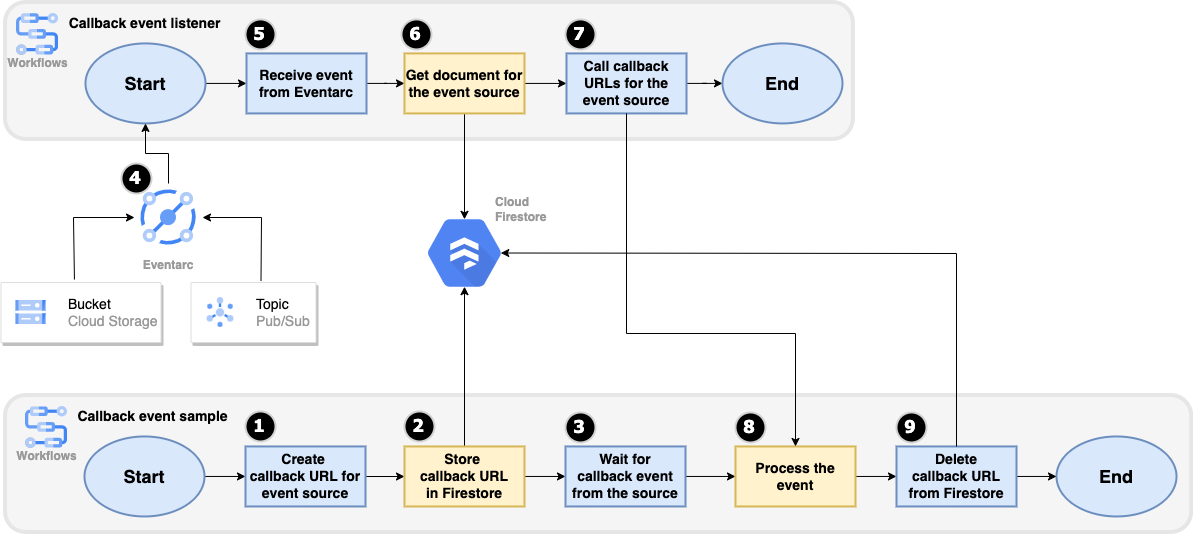

The diagram above was exported from draw.io. Its source (the exported page's mxGraphModel, read from the mxfile embedded in the PNG):
<mxGraphModel dx="1336" dy="1044" grid="1" gridSize="10" guides="1" tooltips="1" connect="1" arrows="1" fold="1" page="1" pageScale="1" pageWidth="827" pageHeight="1169" math="0" shadow="0">
  <root>
    <mxCell id="0" />
    <mxCell id="1" parent="0" />
    <mxCell id="o_u1CcPSsciYdBG9XgGr-1" value="" style="rounded=1;whiteSpace=wrap;html=1;shadow=0;glass=0;labelBackgroundColor=none;sketch=0;strokeWidth=4;fillColor=#f5f5f5;fontSize=20;fontColor=#333333;strokeColor=#E6E6E6;rotation=90;" vertex="1" parent="1">
      <mxGeometry x="848.12" y="-63.12" width="136.97" height="1186.25" as="geometry" />
    </mxCell>
    <mxCell id="o_u1CcPSsciYdBG9XgGr-11" style="edgeStyle=orthogonalEdgeStyle;rounded=0;orthogonalLoop=1;jettySize=auto;html=1;exitX=1;exitY=0.5;exitDx=0;exitDy=0;" edge="1" parent="1" source="o_u1CcPSsciYdBG9XgGr-3" target="o_u1CcPSsciYdBG9XgGr-4">
      <mxGeometry relative="1" as="geometry" />
    </mxCell>
    <mxCell id="o_u1CcPSsciYdBG9XgGr-3" value="Start" style="ellipse;whiteSpace=wrap;html=1;fontSize=18;strokeWidth=2;fontStyle=1;fillColor=#dae8fc;strokeColor=#6c8ebf;" vertex="1" parent="1">
      <mxGeometry x="403" y="502.96000000000004" width="120" height="80" as="geometry" />
    </mxCell>
    <mxCell id="o_u1CcPSsciYdBG9XgGr-12" value="" style="edgeStyle=orthogonalEdgeStyle;rounded=0;orthogonalLoop=1;jettySize=auto;html=1;" edge="1" parent="1" source="o_u1CcPSsciYdBG9XgGr-4" target="o_u1CcPSsciYdBG9XgGr-6">
      <mxGeometry relative="1" as="geometry" />
    </mxCell>
    <mxCell id="o_u1CcPSsciYdBG9XgGr-4" value="Create &lt;br style=&quot;font-size: 14px&quot;&gt;callback URL for event source" style="rounded=0;whiteSpace=wrap;html=1;fontSize=14;strokeWidth=2;fontStyle=1;fillColor=#dae8fc;strokeColor=#6c8ebf;" vertex="1" parent="1">
      <mxGeometry x="564" y="512.96" width="120" height="60" as="geometry" />
    </mxCell>
    <mxCell id="o_u1CcPSsciYdBG9XgGr-13" value="" style="edgeStyle=orthogonalEdgeStyle;rounded=0;orthogonalLoop=1;jettySize=auto;html=1;" edge="1" parent="1" source="o_u1CcPSsciYdBG9XgGr-6" target="o_u1CcPSsciYdBG9XgGr-7">
      <mxGeometry relative="1" as="geometry" />
    </mxCell>
    <mxCell id="o_u1CcPSsciYdBG9XgGr-110" value="" style="edgeStyle=orthogonalEdgeStyle;rounded=0;orthogonalLoop=1;jettySize=auto;html=1;fontSize=14;fontColor=#999999;entryX=0.5;entryY=0.84;entryDx=0;entryDy=0;entryPerimeter=0;" edge="1" parent="1" source="o_u1CcPSsciYdBG9XgGr-6" target="o_u1CcPSsciYdBG9XgGr-61">
      <mxGeometry relative="1" as="geometry" />
    </mxCell>
    <mxCell id="o_u1CcPSsciYdBG9XgGr-6" value="Store &lt;br&gt;callback URL&lt;br&gt;in Firestore" style="rounded=0;whiteSpace=wrap;html=1;fontSize=14;strokeWidth=2;fontStyle=1;fillColor=#fff2cc;strokeColor=#d6b656;" vertex="1" parent="1">
      <mxGeometry x="723" y="512.96" width="120" height="60" as="geometry" />
    </mxCell>
    <mxCell id="o_u1CcPSsciYdBG9XgGr-21" value="" style="edgeStyle=orthogonalEdgeStyle;rounded=0;orthogonalLoop=1;jettySize=auto;html=1;" edge="1" parent="1" source="o_u1CcPSsciYdBG9XgGr-7" target="o_u1CcPSsciYdBG9XgGr-18">
      <mxGeometry relative="1" as="geometry" />
    </mxCell>
    <mxCell id="o_u1CcPSsciYdBG9XgGr-7" value="Wait for&lt;br style=&quot;font-size: 14px;&quot;&gt;callback event from the source" style="rounded=0;whiteSpace=wrap;html=1;fontSize=14;strokeWidth=2;fontStyle=1;fillColor=#dae8fc;strokeColor=#6c8ebf;" vertex="1" parent="1">
      <mxGeometry x="884" y="512.96" width="120" height="60" as="geometry" />
    </mxCell>
    <mxCell id="o_u1CcPSsciYdBG9XgGr-16" value="End" style="ellipse;whiteSpace=wrap;html=1;fontSize=18;strokeWidth=2;fontStyle=1;fillColor=#dae8fc;strokeColor=#6c8ebf;" vertex="1" parent="1">
      <mxGeometry x="1375" y="502.96000000000004" width="120" height="80" as="geometry" />
    </mxCell>
    <mxCell id="o_u1CcPSsciYdBG9XgGr-22" value="" style="edgeStyle=orthogonalEdgeStyle;rounded=0;orthogonalLoop=1;jettySize=auto;html=1;" edge="1" parent="1" source="o_u1CcPSsciYdBG9XgGr-18" target="o_u1CcPSsciYdBG9XgGr-19">
      <mxGeometry relative="1" as="geometry" />
    </mxCell>
    <mxCell id="o_u1CcPSsciYdBG9XgGr-18" value="Process the event" style="rounded=0;whiteSpace=wrap;html=1;fontSize=14;strokeWidth=2;fontStyle=1;fillColor=#fff2cc;strokeColor=#d6b656;" vertex="1" parent="1">
      <mxGeometry x="1054" y="512.96" width="120" height="60" as="geometry" />
    </mxCell>
    <mxCell id="o_u1CcPSsciYdBG9XgGr-23" value="" style="edgeStyle=orthogonalEdgeStyle;rounded=0;orthogonalLoop=1;jettySize=auto;html=1;" edge="1" parent="1" source="o_u1CcPSsciYdBG9XgGr-19" target="o_u1CcPSsciYdBG9XgGr-16">
      <mxGeometry relative="1" as="geometry" />
    </mxCell>
    <mxCell id="o_u1CcPSsciYdBG9XgGr-19" value="Delete&lt;br&gt;callback URL&lt;br&gt;from Firestore" style="rounded=0;whiteSpace=wrap;html=1;fontSize=14;strokeWidth=2;fontStyle=1;fillColor=#dae8fc;strokeColor=#6c8ebf;" vertex="1" parent="1">
      <mxGeometry x="1215" y="512.96" width="120" height="60" as="geometry" />
    </mxCell>
    <mxCell id="o_u1CcPSsciYdBG9XgGr-33" value="&lt;font style=&quot;font-size: 14px;&quot;&gt;&lt;b style=&quot;font-size: 14px;&quot;&gt;Callback event sample&lt;/b&gt;&lt;/font&gt;" style="text;html=1;resizable=0;autosize=1;align=center;verticalAlign=middle;points=[];fillColor=none;strokeColor=none;rounded=0;fontSize=14;" vertex="1" parent="1">
      <mxGeometry x="386.06" y="472.96000000000004" width="170" height="20" as="geometry" />
    </mxCell>
    <mxCell id="o_u1CcPSsciYdBG9XgGr-51" value="" style="rounded=1;whiteSpace=wrap;html=1;shadow=0;glass=0;labelBackgroundColor=none;sketch=0;strokeWidth=4;fillColor=#f5f5f5;fontSize=20;fontColor=#333333;strokeColor=#E6E6E6;rotation=90;" vertex="1" parent="1">
      <mxGeometry x="678.96" y="-287.01" width="136.97" height="847.94" as="geometry" />
    </mxCell>
    <mxCell id="o_u1CcPSsciYdBG9XgGr-53" style="edgeStyle=orthogonalEdgeStyle;rounded=0;orthogonalLoop=1;jettySize=auto;html=1;exitX=1;exitY=0.5;exitDx=0;exitDy=0;" edge="1" parent="1" source="o_u1CcPSsciYdBG9XgGr-54" target="o_u1CcPSsciYdBG9XgGr-56">
      <mxGeometry relative="1" as="geometry" />
    </mxCell>
    <mxCell id="o_u1CcPSsciYdBG9XgGr-54" value="Start" style="ellipse;whiteSpace=wrap;html=1;fontSize=18;strokeWidth=2;fontStyle=1;fillColor=#dae8fc;strokeColor=#6c8ebf;" vertex="1" parent="1">
      <mxGeometry x="404" y="109.92000000000004" width="120" height="80" as="geometry" />
    </mxCell>
    <mxCell id="o_u1CcPSsciYdBG9XgGr-55" value="" style="edgeStyle=orthogonalEdgeStyle;rounded=0;orthogonalLoop=1;jettySize=auto;html=1;" edge="1" parent="1" source="o_u1CcPSsciYdBG9XgGr-56" target="o_u1CcPSsciYdBG9XgGr-58">
      <mxGeometry relative="1" as="geometry" />
    </mxCell>
    <mxCell id="o_u1CcPSsciYdBG9XgGr-56" value="Receive event from Eventarc" style="rounded=0;whiteSpace=wrap;html=1;fontSize=14;strokeWidth=2;fontStyle=1;fillColor=#dae8fc;strokeColor=#6c8ebf;" vertex="1" parent="1">
      <mxGeometry x="565" y="119.92000000000004" width="120" height="60" as="geometry" />
    </mxCell>
    <mxCell id="o_u1CcPSsciYdBG9XgGr-57" value="" style="edgeStyle=orthogonalEdgeStyle;rounded=0;orthogonalLoop=1;jettySize=auto;html=1;" edge="1" parent="1" source="o_u1CcPSsciYdBG9XgGr-58" target="o_u1CcPSsciYdBG9XgGr-60">
      <mxGeometry relative="1" as="geometry" />
    </mxCell>
    <mxCell id="o_u1CcPSsciYdBG9XgGr-108" value="" style="edgeStyle=orthogonalEdgeStyle;rounded=0;orthogonalLoop=1;jettySize=auto;html=1;fontSize=14;fontColor=#999999;entryX=0.5;entryY=0.16;entryDx=0;entryDy=0;entryPerimeter=0;" edge="1" parent="1" source="o_u1CcPSsciYdBG9XgGr-58" target="o_u1CcPSsciYdBG9XgGr-61">
      <mxGeometry relative="1" as="geometry" />
    </mxCell>
    <mxCell id="o_u1CcPSsciYdBG9XgGr-58" value="Get document for the event source" style="rounded=0;whiteSpace=wrap;html=1;fontSize=14;strokeWidth=2;fontStyle=1;fillColor=#fff2cc;strokeColor=#d6b656;" vertex="1" parent="1">
      <mxGeometry x="723" y="119.92000000000004" width="120" height="60" as="geometry" />
    </mxCell>
    <mxCell id="o_u1CcPSsciYdBG9XgGr-77" value="" style="edgeStyle=orthogonalEdgeStyle;rounded=0;orthogonalLoop=1;jettySize=auto;html=1;fontSize=14;" edge="1" parent="1" source="o_u1CcPSsciYdBG9XgGr-60" target="o_u1CcPSsciYdBG9XgGr-62">
      <mxGeometry relative="1" as="geometry" />
    </mxCell>
    <mxCell id="o_u1CcPSsciYdBG9XgGr-60" value="Call callback URLs for the event source" style="rounded=0;whiteSpace=wrap;html=1;fontSize=14;strokeWidth=2;fontStyle=1;fillColor=#dae8fc;strokeColor=#6c8ebf;" vertex="1" parent="1">
      <mxGeometry x="885" y="119.92000000000004" width="120" height="60" as="geometry" />
    </mxCell>
    <mxCell id="o_u1CcPSsciYdBG9XgGr-61" value="Cloud&#10;Firestore" style="html=1;fillColor=#5184F3;strokeColor=none;verticalAlign=bottom;labelPosition=right;verticalLabelPosition=top;align=left;spacingTop=-6;fontSize=12;fontStyle=1;fontColor=#999999;shape=mxgraph.gcp2.hexIcon;prIcon=cloud_firestore;spacingLeft=-27;spacingBottom=-23;" vertex="1" parent="1">
      <mxGeometry x="727.16" y="270.00000000000006" width="111.69" height="99" as="geometry" />
    </mxCell>
    <mxCell id="o_u1CcPSsciYdBG9XgGr-62" value="End" style="ellipse;whiteSpace=wrap;html=1;fontSize=18;strokeWidth=2;fontStyle=1;fillColor=#dae8fc;strokeColor=#6c8ebf;" vertex="1" parent="1">
      <mxGeometry x="1041" y="109.92000000000004" width="120" height="80" as="geometry" />
    </mxCell>
    <mxCell id="o_u1CcPSsciYdBG9XgGr-69" value="&lt;font style=&quot;font-size: 14px;&quot;&gt;&lt;b style=&quot;font-size: 14px;&quot;&gt;Callback event listener&lt;/b&gt;&lt;/font&gt;" style="text;html=1;resizable=0;autosize=1;align=center;verticalAlign=middle;points=[];fillColor=none;strokeColor=none;rounded=0;fontSize=14;" vertex="1" parent="1">
      <mxGeometry x="378" y="79.92000000000004" width="170" height="20" as="geometry" />
    </mxCell>
    <mxCell id="o_u1CcPSsciYdBG9XgGr-78" value="&lt;font style=&quot;font-size: 12px;&quot;&gt;Workflows&lt;/font&gt;" style="sketch=0;html=1;verticalAlign=top;labelPosition=center;verticalLabelPosition=bottom;align=center;spacingTop=-6;fontSize=11;fontStyle=1;fontColor=#999999;shape=image;aspect=fixed;imageAspect=0;image=data:image/svg+xml,(base64 omitted: 2456 chars);" vertex="1" parent="1">
      <mxGeometry x="335.06" y="79.92000000000002" width="42" height="42" as="geometry" />
    </mxCell>
    <mxCell id="o_u1CcPSsciYdBG9XgGr-81" value="&lt;font style=&quot;font-size: 12px;&quot;&gt;Workflows&lt;/font&gt;" style="sketch=0;html=1;verticalAlign=top;labelPosition=center;verticalLabelPosition=bottom;align=center;spacingTop=-6;fontSize=11;fontStyle=1;fontColor=#999999;shape=image;aspect=fixed;imageAspect=0;image=data:image/svg+xml,(base64 omitted: 2456 chars);" vertex="1" parent="1">
      <mxGeometry x="344.06" y="472.96000000000004" width="42" height="42" as="geometry" />
    </mxCell>
    <mxCell id="o_u1CcPSsciYdBG9XgGr-87" value="" style="strokeColor=#dddddd;shadow=1;strokeWidth=1;rounded=1;absoluteArcSize=1;arcSize=2;fontSize=14;" vertex="1" parent="1">
      <mxGeometry x="509.5" y="349" width="125" height="60" as="geometry" />
    </mxCell>
    <mxCell id="o_u1CcPSsciYdBG9XgGr-88" value="&lt;font color=&quot;#000000&quot;&gt;Topic&lt;/font&gt;&lt;br&gt;Pub/Sub" style="editableCssRules=.*;html=1;fontColor=#999999;shape=image;verticalLabelPosition=middle;labelBackgroundColor=#ffffff;verticalAlign=middle;labelPosition=right;align=left;spacingLeft=20;part=1;points=[];imageAspect=0;image=data:image/svg+xml,(base64 omitted: 1912 chars);fontSize=14;" vertex="1" parent="o_u1CcPSsciYdBG9XgGr-87">
      <mxGeometry width="27" height="30" relative="1" as="geometry">
        <mxPoint x="16" y="15" as="offset" />
      </mxGeometry>
    </mxCell>
    <mxCell id="o_u1CcPSsciYdBG9XgGr-90" value="" style="strokeColor=#dddddd;shadow=1;strokeWidth=1;rounded=1;absoluteArcSize=1;arcSize=2;fontSize=14;" vertex="1" parent="1">
      <mxGeometry x="319.5" y="349" width="160" height="60" as="geometry" />
    </mxCell>
    <mxCell id="o_u1CcPSsciYdBG9XgGr-91" value="&lt;font color=&quot;#000000&quot;&gt;Bucket&lt;/font&gt;&lt;br&gt;Cloud Storage" style="editableCssRules=.*;html=1;fontColor=#999999;shape=image;verticalLabelPosition=middle;labelBackgroundColor=#ffffff;verticalAlign=middle;labelPosition=right;align=left;spacingLeft=20;part=1;points=[];imageAspect=0;image=data:image/svg+xml,(base64 omitted: 1124 chars);fontSize=14;" vertex="1" parent="o_u1CcPSsciYdBG9XgGr-90">
      <mxGeometry width="30" height="24" relative="1" as="geometry">
        <mxPoint x="15" y="18" as="offset" />
      </mxGeometry>
    </mxCell>
    <mxCell id="o_u1CcPSsciYdBG9XgGr-103" value="" style="edgeStyle=orthogonalEdgeStyle;rounded=0;orthogonalLoop=1;jettySize=auto;html=1;fontSize=14;fontColor=#999999;exitX=0.5;exitY=0;exitDx=0;exitDy=0;" edge="1" parent="1" source="o_u1CcPSsciYdBG9XgGr-93" target="o_u1CcPSsciYdBG9XgGr-54">
      <mxGeometry relative="1" as="geometry">
        <mxPoint x="479" y="241.96" as="sourcePoint" />
      </mxGeometry>
    </mxCell>
    <mxCell id="o_u1CcPSsciYdBG9XgGr-93" value="Eventarc" style="shape=image;verticalLabelPosition=bottom;labelBackgroundColor=default;verticalAlign=top;aspect=fixed;imageAspect=0;image=data:image/svg+xml,(base64 omitted: 2088 chars);fontColor=#999999;fontStyle=1" vertex="1" parent="1">
      <mxGeometry x="453" y="250" width="68" height="68" as="geometry" />
    </mxCell>
    <mxCell id="o_u1CcPSsciYdBG9XgGr-106" value="" style="endArrow=classic;html=1;rounded=0;fontSize=14;fontColor=#999999;entryX=0;entryY=0.5;entryDx=0;entryDy=0;exitX=0.459;exitY=-0.05;exitDx=0;exitDy=0;exitPerimeter=0;" edge="1" parent="1" source="o_u1CcPSsciYdBG9XgGr-90" target="o_u1CcPSsciYdBG9XgGr-93">
      <mxGeometry width="50" height="50" relative="1" as="geometry">
        <mxPoint x="391.5" y="340" as="sourcePoint" />
        <mxPoint x="441.5" y="284" as="targetPoint" />
        <Array as="points">
          <mxPoint x="392" y="284" />
        </Array>
      </mxGeometry>
    </mxCell>
    <mxCell id="o_u1CcPSsciYdBG9XgGr-107" value="" style="endArrow=classic;html=1;rounded=0;fontSize=14;fontColor=#999999;exitX=0.56;exitY=-0.033;exitDx=0;exitDy=0;exitPerimeter=0;entryX=1;entryY=0.5;entryDx=0;entryDy=0;" edge="1" parent="1" source="o_u1CcPSsciYdBG9XgGr-87" target="o_u1CcPSsciYdBG9XgGr-93">
      <mxGeometry width="50" height="50" relative="1" as="geometry">
        <mxPoint x="581.5" y="340" as="sourcePoint" />
        <mxPoint x="530" y="280" as="targetPoint" />
        <Array as="points">
          <mxPoint x="580" y="284" />
        </Array>
      </mxGeometry>
    </mxCell>
    <mxCell id="o_u1CcPSsciYdBG9XgGr-114" value="" style="endArrow=classic;html=1;rounded=0;fontSize=12;fontColor=#999999;exitX=0.5;exitY=0;exitDx=0;exitDy=0;entryX=0.825;entryY=0.5;entryDx=0;entryDy=0;entryPerimeter=0;" edge="1" parent="1" source="o_u1CcPSsciYdBG9XgGr-19" target="o_u1CcPSsciYdBG9XgGr-61">
      <mxGeometry width="50" height="50" relative="1" as="geometry">
        <mxPoint x="1250" y="419" as="sourcePoint" />
        <mxPoint x="1300" y="369" as="targetPoint" />
        <Array as="points">
          <mxPoint x="1275" y="320" />
        </Array>
      </mxGeometry>
    </mxCell>
    <mxCell id="o_u1CcPSsciYdBG9XgGr-121" value="&lt;font style=&quot;font-size: 18px;&quot;&gt;1&lt;/font&gt;" style="ellipse;whiteSpace=wrap;html=1;aspect=fixed;strokeWidth=2;fontFamily=Tahoma;spacingBottom=4;spacingRight=2;strokeColor=#d3d3d3;fillColor=#000000;fontColor=#FFFFFF;fontStyle=1;fontSize=20;" vertex="1" parent="1">
      <mxGeometry x="564" y="477.96000000000004" width="30" height="30" as="geometry" />
    </mxCell>
    <mxCell id="o_u1CcPSsciYdBG9XgGr-122" value="" style="endArrow=classic;html=1;rounded=0;fontSize=12;fontColor=#999999;exitX=0.5;exitY=1;exitDx=0;exitDy=0;entryX=0.5;entryY=0;entryDx=0;entryDy=0;" edge="1" parent="1" source="o_u1CcPSsciYdBG9XgGr-60" target="o_u1CcPSsciYdBG9XgGr-18">
      <mxGeometry width="50" height="50" relative="1" as="geometry">
        <mxPoint x="955" y="270" as="sourcePoint" />
        <mxPoint x="1005" y="220" as="targetPoint" />
        <Array as="points">
          <mxPoint x="945" y="400" />
          <mxPoint x="1114" y="400" />
        </Array>
      </mxGeometry>
    </mxCell>
    <mxCell id="o_u1CcPSsciYdBG9XgGr-123" value="&lt;font style=&quot;font-size: 18px;&quot;&gt;2&lt;/font&gt;" style="ellipse;whiteSpace=wrap;html=1;aspect=fixed;strokeWidth=2;fontFamily=Tahoma;spacingBottom=4;spacingRight=2;strokeColor=#d3d3d3;fillColor=#000000;fontColor=#FFFFFF;fontStyle=1;fontSize=20;" vertex="1" parent="1">
      <mxGeometry x="723" y="477.96000000000004" width="30" height="30" as="geometry" />
    </mxCell>
    <mxCell id="o_u1CcPSsciYdBG9XgGr-124" value="&lt;font style=&quot;font-size: 18px;&quot;&gt;3&lt;/font&gt;" style="ellipse;whiteSpace=wrap;html=1;aspect=fixed;strokeWidth=2;fontFamily=Tahoma;spacingBottom=4;spacingRight=2;strokeColor=#d3d3d3;fillColor=#000000;fontColor=#FFFFFF;fontStyle=1;fontSize=20;" vertex="1" parent="1">
      <mxGeometry x="884" y="478.96000000000004" width="30" height="30" as="geometry" />
    </mxCell>
    <mxCell id="o_u1CcPSsciYdBG9XgGr-125" value="&lt;font style=&quot;font-size: 18px;&quot;&gt;4&lt;/font&gt;" style="ellipse;whiteSpace=wrap;html=1;aspect=fixed;strokeWidth=2;fontFamily=Tahoma;spacingBottom=4;spacingRight=2;strokeColor=#d3d3d3;fillColor=#000000;fontColor=#FFFFFF;fontStyle=1;fontSize=20;" vertex="1" parent="1">
      <mxGeometry x="440" y="230.00000000000006" width="30" height="30" as="geometry" />
    </mxCell>
    <mxCell id="o_u1CcPSsciYdBG9XgGr-126" value="&lt;font style=&quot;font-size: 18px;&quot;&gt;5&lt;/font&gt;" style="ellipse;whiteSpace=wrap;html=1;aspect=fixed;strokeWidth=2;fontFamily=Tahoma;spacingBottom=4;spacingRight=2;strokeColor=#d3d3d3;fillColor=#000000;fontColor=#FFFFFF;fontStyle=1;fontSize=20;" vertex="1" parent="1">
      <mxGeometry x="564" y="85.92000000000002" width="30" height="30" as="geometry" />
    </mxCell>
    <mxCell id="o_u1CcPSsciYdBG9XgGr-127" value="&lt;font style=&quot;font-size: 18px;&quot;&gt;6&lt;/font&gt;" style="ellipse;whiteSpace=wrap;html=1;aspect=fixed;strokeWidth=2;fontFamily=Tahoma;spacingBottom=4;spacingRight=2;strokeColor=#d3d3d3;fillColor=#000000;fontColor=#FFFFFF;fontStyle=1;fontSize=20;" vertex="1" parent="1">
      <mxGeometry x="720" y="85.92000000000002" width="30" height="30" as="geometry" />
    </mxCell>
    <mxCell id="o_u1CcPSsciYdBG9XgGr-128" value="&lt;font style=&quot;font-size: 18px;&quot;&gt;7&lt;/font&gt;" style="ellipse;whiteSpace=wrap;html=1;aspect=fixed;strokeWidth=2;fontFamily=Tahoma;spacingBottom=4;spacingRight=2;strokeColor=#d3d3d3;fillColor=#000000;fontColor=#FFFFFF;fontStyle=1;fontSize=20;" vertex="1" parent="1">
      <mxGeometry x="884" y="85.92000000000002" width="30" height="30" as="geometry" />
    </mxCell>
    <mxCell id="o_u1CcPSsciYdBG9XgGr-129" value="&lt;font style=&quot;font-size: 18px;&quot;&gt;8&lt;/font&gt;" style="ellipse;whiteSpace=wrap;html=1;aspect=fixed;strokeWidth=2;fontFamily=Tahoma;spacingBottom=4;spacingRight=2;strokeColor=#d3d3d3;fillColor=#000000;fontColor=#FFFFFF;fontStyle=1;fontSize=20;" vertex="1" parent="1">
      <mxGeometry x="1054" y="478.96000000000004" width="30" height="30" as="geometry" />
    </mxCell>
    <mxCell id="o_u1CcPSsciYdBG9XgGr-130" value="&lt;font style=&quot;font-size: 18px;&quot;&gt;9&lt;/font&gt;" style="ellipse;whiteSpace=wrap;html=1;aspect=fixed;strokeWidth=2;fontFamily=Tahoma;spacingBottom=4;spacingRight=2;strokeColor=#d3d3d3;fillColor=#000000;fontColor=#FFFFFF;fontStyle=1;fontSize=20;" vertex="1" parent="1">
      <mxGeometry x="1215" y="478.96000000000004" width="30" height="30" as="geometry" />
    </mxCell>
  </root>
</mxGraphModel>